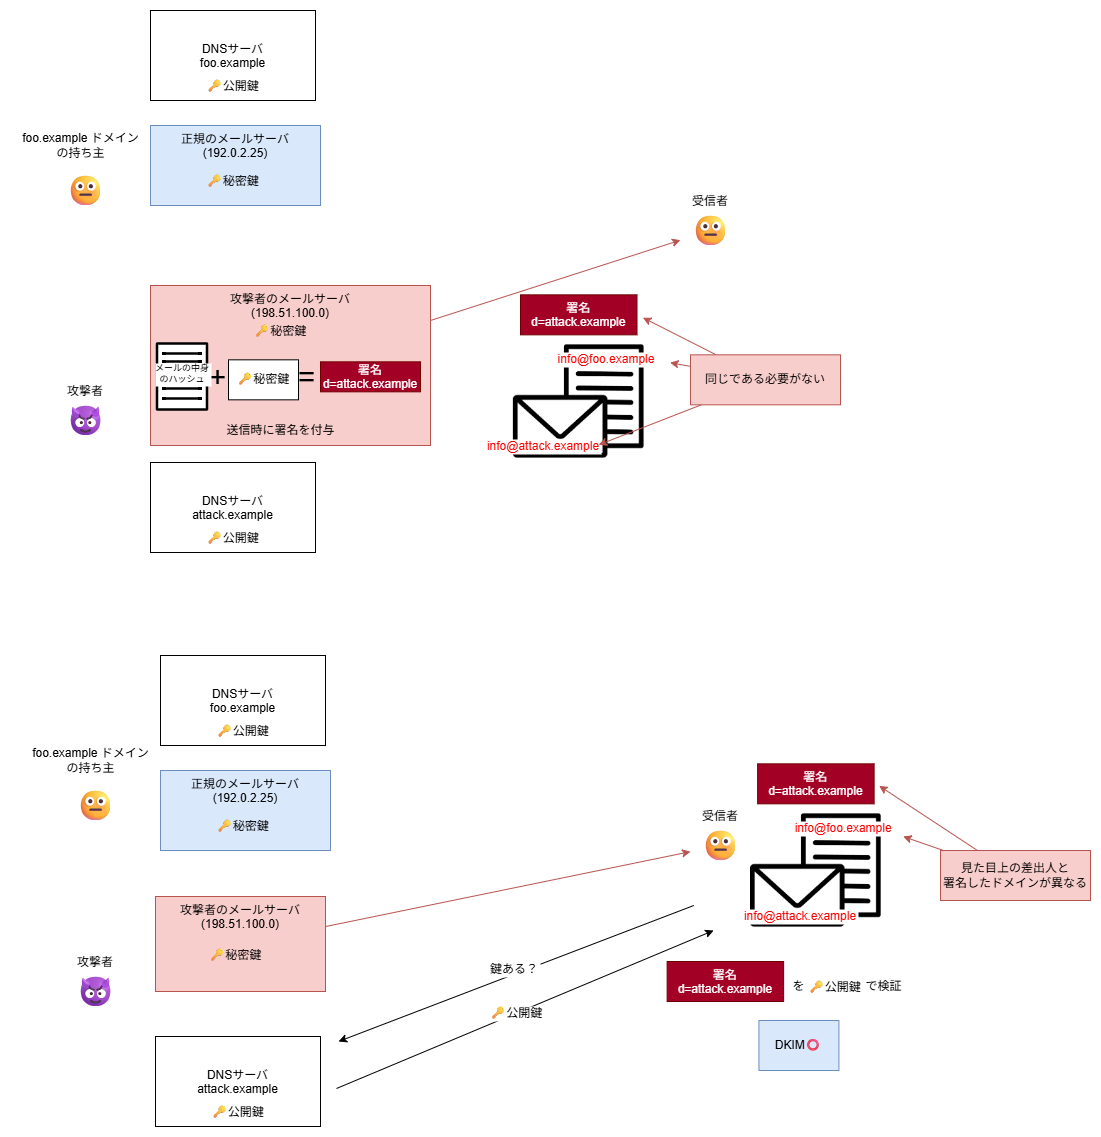

The diagram above was exported from draw.io. Its source (the exported page's mxGraphModel, read from the mxfile embedded in the PNG):
<mxGraphModel dx="818" dy="1280" grid="1" gridSize="10" guides="1" tooltips="1" connect="1" arrows="1" fold="1" page="1" pageScale="1" pageWidth="1920" pageHeight="1200" background="#ffffff" math="0" shadow="0">
  <root>
    <mxCell id="0" />
    <mxCell id="1" parent="0" />
    <mxCell id="2" value="受信者" style="text;align=center;verticalAlign=middle;resizable=0;points=[];autosize=1;strokeColor=none;fillColor=none;" parent="1" vertex="1">
      <mxGeometry x="1160" y="730" width="60" height="30" as="geometry" />
    </mxCell>
    <mxCell id="3" value="foo.example ドメイン&lt;br&gt;の持ち主" style="text;html=1;align=center;verticalAlign=middle;resizable=0;points=[];autosize=1;strokeColor=none;fillColor=none;fontFamily=Helvetica;fontSize=12;fontColor=default;" parent="1" vertex="1">
      <mxGeometry x="490" y="670" width="140" height="40" as="geometry" />
    </mxCell>
    <mxCell id="4" value="😐" style="text;html=1;align=center;verticalAlign=middle;resizable=0;points=[];autosize=1;strokeColor=none;fillColor=none;fontFamily=Helvetica;fontSize=30;fontColor=default;" parent="1" vertex="1">
      <mxGeometry x="535" y="710" width="60" height="50" as="geometry" />
    </mxCell>
    <mxCell id="5" value="😐" style="text;html=1;align=center;verticalAlign=middle;resizable=0;points=[];autosize=1;strokeColor=none;fillColor=none;fontFamily=Helvetica;fontSize=30;fontColor=default;" parent="1" vertex="1">
      <mxGeometry x="1160" y="750" width="60" height="50" as="geometry" />
    </mxCell>
    <mxCell id="6" value="DNSサーバ&#10;foo.example" style="fontStyle=0" parent="1" vertex="1">
      <mxGeometry x="630" y="555" width="165" height="90" as="geometry" />
    </mxCell>
    <mxCell id="8" value="正規のメールサーバ&#10;(192.0.2.25)" style="fillColor=#dae8fc;strokeColor=#6c8ebf;verticalAlign=top;" parent="1" vertex="1">
      <mxGeometry x="630" y="670" width="170" height="80" as="geometry" />
    </mxCell>
    <mxCell id="18" value="攻撃者" style="text;align=center;verticalAlign=middle;resizable=0;points=[];autosize=1;strokeColor=none;fillColor=none;" parent="1" vertex="1">
      <mxGeometry x="535" y="920" width="60" height="30" as="geometry" />
    </mxCell>
    <mxCell id="20" value="&lt;span style=&quot;color: rgb(63, 63, 63); background-color: transparent;&quot;&gt;😈&lt;/span&gt;" style="text;html=1;align=center;verticalAlign=middle;resizable=0;points=[];autosize=1;strokeColor=none;fillColor=none;fontFamily=Helvetica;fontSize=30;fontColor=default;" parent="1" vertex="1">
      <mxGeometry x="535" y="940" width="60" height="50" as="geometry" />
    </mxCell>
    <mxCell id="28" style="edgeStyle=none;html=1;fillColor=#f8cecc;strokeColor=#b85450;" parent="1" source="24" target="5" edge="1">
      <mxGeometry relative="1" as="geometry" />
    </mxCell>
    <mxCell id="24" value="攻撃者のメールサーバ&#10;(198.51.100.0)" style="fillColor=#f8cecc;strokeColor=#b85450;verticalAlign=top;" parent="1" vertex="1">
      <mxGeometry x="630" y="830" width="280" height="160" as="geometry" />
    </mxCell>
    <mxCell id="25" value="🔑秘密鍵" style="text;align=center;verticalAlign=middle;resizable=0;points=[];autosize=1;strokeColor=none;fillColor=none;" parent="1" vertex="1">
      <mxGeometry x="720" y="860" width="80" height="30" as="geometry" />
    </mxCell>
    <mxCell id="26" value="DNSサーバ&#10;attack.example" style="fontStyle=0" parent="1" vertex="1">
      <mxGeometry x="630" y="1007" width="165" height="90" as="geometry" />
    </mxCell>
    <mxCell id="27" value="🔑公開鍵" style="text;align=center;verticalAlign=middle;resizable=0;points=[];autosize=1;strokeColor=none;fillColor=none;" parent="1" vertex="1">
      <mxGeometry x="672.5" y="1067" width="80" height="30" as="geometry" />
    </mxCell>
    <mxCell id="12" value="" style="shape=image;verticalLabelPosition=bottom;labelBackgroundColor=default;verticalAlign=top;aspect=fixed;imageAspect=0;image=data:image/png,(base64 omitted: 7260 chars);" parent="1" vertex="1">
      <mxGeometry x="992.88" y="889.34" width="130.75" height="113.32" as="geometry" />
    </mxCell>
    <mxCell id="13" value="署名&#10;d=attack.example" style="fillColor=#a20025;strokeColor=#6F0000;fontColor=#ffffff;" parent="1" vertex="1">
      <mxGeometry x="1000" y="839.34" width="116.5" height="40" as="geometry" />
    </mxCell>
    <mxCell id="29" value="info@attack.example" style="text;align=center;verticalAlign=middle;resizable=0;points=[];autosize=1;strokeColor=none;fillColor=none;labelBackgroundColor=default;fontColor=#FF0000;" parent="1" vertex="1">
      <mxGeometry x="953" y="975" width="140" height="30" as="geometry" />
    </mxCell>
    <mxCell id="30" value="info@foo.example" style="text;align=center;verticalAlign=middle;resizable=0;points=[];autosize=1;strokeColor=none;fillColor=none;labelBackgroundColor=default;fontColor=#FF0000;" parent="1" vertex="1">
      <mxGeometry x="1026" y="888.34" width="120" height="30" as="geometry" />
    </mxCell>
    <mxCell id="32" style="edgeStyle=none;html=1;fillColor=#f8cecc;strokeColor=#b85450;" parent="1" source="31" edge="1">
      <mxGeometry relative="1" as="geometry">
        <mxPoint x="1078.1428571428573" y="989.34" as="targetPoint" />
      </mxGeometry>
    </mxCell>
    <mxCell id="33" style="edgeStyle=none;html=1;fillColor=#f8cecc;strokeColor=#b85450;" parent="1" source="31" edge="1">
      <mxGeometry relative="1" as="geometry">
        <mxPoint x="1149.5714285714287" y="907.1971428571429" as="targetPoint" />
      </mxGeometry>
    </mxCell>
    <mxCell id="34" style="edgeStyle=none;html=1;fillColor=#f8cecc;strokeColor=#b85450;" parent="1" source="31" edge="1">
      <mxGeometry relative="1" as="geometry">
        <mxPoint x="1122.4285714285716" y="862.1971428571429" as="targetPoint" />
      </mxGeometry>
    </mxCell>
    <mxCell id="31" value="同じである必要がない" style="whiteSpace=wrap;html=1;fillColor=#f8cecc;strokeColor=#b85450;" parent="1" vertex="1">
      <mxGeometry x="1170" y="899.33" width="150" height="50" as="geometry" />
    </mxCell>
    <mxCell id="35" value="受信者" style="text;align=center;verticalAlign=middle;resizable=0;points=[];autosize=1;strokeColor=none;fillColor=none;" parent="1" vertex="1">
      <mxGeometry x="1170" y="1345" width="60" height="30" as="geometry" />
    </mxCell>
    <mxCell id="36" value="foo.example ドメイン&lt;br&gt;の持ち主" style="text;html=1;align=center;verticalAlign=middle;resizable=0;points=[];autosize=1;strokeColor=none;fillColor=none;fontFamily=Helvetica;fontSize=12;fontColor=default;" parent="1" vertex="1">
      <mxGeometry x="500" y="1285" width="140" height="40" as="geometry" />
    </mxCell>
    <mxCell id="37" value="😐" style="text;html=1;align=center;verticalAlign=middle;resizable=0;points=[];autosize=1;strokeColor=none;fillColor=none;fontFamily=Helvetica;fontSize=30;fontColor=default;" parent="1" vertex="1">
      <mxGeometry x="545" y="1325" width="60" height="50" as="geometry" />
    </mxCell>
    <mxCell id="59" style="edgeStyle=none;html=1;" parent="1" edge="1">
      <mxGeometry relative="1" as="geometry">
        <mxPoint x="818" y="1586" as="targetPoint" />
        <mxPoint x="1173.29" y="1450" as="sourcePoint" />
      </mxGeometry>
    </mxCell>
    <mxCell id="38" value="😐" style="text;html=1;align=center;verticalAlign=middle;resizable=0;points=[];autosize=1;strokeColor=none;fillColor=none;fontFamily=Helvetica;fontSize=30;fontColor=default;" parent="1" vertex="1">
      <mxGeometry x="1170" y="1365" width="60" height="50" as="geometry" />
    </mxCell>
    <mxCell id="39" value="DNSサーバ&#10;foo.example" style="fontStyle=0" parent="1" vertex="1">
      <mxGeometry x="640" y="1200" width="165" height="90" as="geometry" />
    </mxCell>
    <mxCell id="40" value="正規のメールサーバ&#10;(192.0.2.25)" style="fillColor=#dae8fc;strokeColor=#6c8ebf;verticalAlign=top;" parent="1" vertex="1">
      <mxGeometry x="640" y="1315" width="170" height="80" as="geometry" />
    </mxCell>
    <mxCell id="41" value="攻撃者" style="text;align=center;verticalAlign=middle;resizable=0;points=[];autosize=1;strokeColor=none;fillColor=none;" parent="1" vertex="1">
      <mxGeometry x="545" y="1491" width="60" height="30" as="geometry" />
    </mxCell>
    <mxCell id="42" value="&lt;span style=&quot;color: rgb(63, 63, 63); background-color: transparent;&quot;&gt;😈&lt;/span&gt;" style="text;html=1;align=center;verticalAlign=middle;resizable=0;points=[];autosize=1;strokeColor=none;fillColor=none;fontFamily=Helvetica;fontSize=30;fontColor=default;" parent="1" vertex="1">
      <mxGeometry x="545" y="1511" width="60" height="50" as="geometry" />
    </mxCell>
    <mxCell id="43" style="edgeStyle=none;html=1;fillColor=#f8cecc;strokeColor=#b85450;" parent="1" source="44" target="38" edge="1">
      <mxGeometry relative="1" as="geometry" />
    </mxCell>
    <mxCell id="44" value="攻撃者のメールサーバ&#10;(198.51.100.0)" style="fillColor=#f8cecc;strokeColor=#b85450;verticalAlign=top;" parent="1" vertex="1">
      <mxGeometry x="635" y="1441" width="170" height="95" as="geometry" />
    </mxCell>
    <mxCell id="45" value="🔑秘密鍵" style="text;align=center;verticalAlign=middle;resizable=0;points=[];autosize=1;strokeColor=none;fillColor=none;" parent="1" vertex="1">
      <mxGeometry x="675" y="1484" width="80" height="30" as="geometry" />
    </mxCell>
    <mxCell id="60" style="edgeStyle=none;html=1;" parent="1" edge="1">
      <mxGeometry relative="1" as="geometry">
        <mxPoint x="1193.1152941176474" y="1474.9958823529414" as="targetPoint" />
        <mxPoint x="816" y="1633" as="sourcePoint" />
      </mxGeometry>
    </mxCell>
    <mxCell id="46" value="DNSサーバ&#10;attack.example" style="fontStyle=0" parent="1" vertex="1">
      <mxGeometry x="635" y="1581" width="165" height="90" as="geometry" />
    </mxCell>
    <mxCell id="47" value="🔑公開鍵" style="text;align=center;verticalAlign=middle;resizable=0;points=[];autosize=1;strokeColor=none;fillColor=none;" parent="1" vertex="1">
      <mxGeometry x="677.5" y="1641" width="80" height="30" as="geometry" />
    </mxCell>
    <mxCell id="51" value="" style="shape=image;verticalLabelPosition=bottom;labelBackgroundColor=default;verticalAlign=top;aspect=fixed;imageAspect=0;image=data:image/png,(base64 omitted: 7260 chars);" parent="1" vertex="1">
      <mxGeometry x="1230" y="1358.34" width="130.75" height="113.32" as="geometry" />
    </mxCell>
    <mxCell id="52" value="署名&#10;d=attack.example" style="fillColor=#a20025;strokeColor=#6F0000;fontColor=#ffffff;" parent="1" vertex="1">
      <mxGeometry x="1237.12" y="1308.34" width="116.5" height="40" as="geometry" />
    </mxCell>
    <mxCell id="53" value="info@attack.example" style="text;align=center;verticalAlign=middle;resizable=0;points=[];autosize=1;strokeColor=none;fillColor=none;labelBackgroundColor=default;fontColor=#FF0000;" parent="1" vertex="1">
      <mxGeometry x="1210" y="1445" width="140" height="30" as="geometry" />
    </mxCell>
    <mxCell id="54" value="info@foo.example" style="text;align=center;verticalAlign=middle;resizable=0;points=[];autosize=1;strokeColor=none;fillColor=none;labelBackgroundColor=default;fontColor=#FF0000;" parent="1" vertex="1">
      <mxGeometry x="1263.12" y="1357.34" width="120" height="30" as="geometry" />
    </mxCell>
    <mxCell id="61" value="鍵ある？" style="text;align=center;verticalAlign=middle;resizable=0;points=[];autosize=1;strokeColor=none;fillColor=none;labelBackgroundColor=default;" parent="1" vertex="1">
      <mxGeometry x="959" y="1498" width="70" height="30" as="geometry" />
    </mxCell>
    <mxCell id="62" value="🔑公開鍵" style="text;align=center;verticalAlign=middle;resizable=0;points=[];autosize=1;strokeColor=none;fillColor=none;labelBackgroundColor=default;" parent="1" vertex="1">
      <mxGeometry x="956" y="1542" width="80" height="30" as="geometry" />
    </mxCell>
    <mxCell id="63" value="&lt;span style=&quot;color: rgb(0, 0, 0); white-space: nowrap;&quot;&gt;🔑秘密鍵&lt;/span&gt;" style="whiteSpace=wrap;html=1;" parent="1" vertex="1">
      <mxGeometry x="708" y="904.3299999999999" width="70" height="40" as="geometry" />
    </mxCell>
    <mxCell id="64" value="+" style="text;html=1;align=center;verticalAlign=middle;resizable=0;points=[];autosize=1;strokeColor=none;fillColor=none;fontSize=30;" parent="1" vertex="1">
      <mxGeometry x="677" y="897.3299999999999" width="40" height="50" as="geometry" />
    </mxCell>
    <mxCell id="65" value="送信時に署名を付与" style="text;html=1;align=center;verticalAlign=middle;resizable=0;points=[];autosize=1;strokeColor=none;fillColor=none;" parent="1" vertex="1">
      <mxGeometry x="695" y="959.9999999999999" width="130" height="30" as="geometry" />
    </mxCell>
    <mxCell id="66" value="" style="group" parent="1" vertex="1" connectable="0">
      <mxGeometry x="636.5" y="888" width="50" height="66" as="geometry" />
    </mxCell>
    <mxCell id="67" value="" style="whiteSpace=wrap;html=1;fontSize=14;labelBackgroundColor=none;strokeWidth=2.5;rounded=1;arcSize=1;" parent="66" vertex="1">
      <mxGeometry width="50" height="66" as="geometry" />
    </mxCell>
    <mxCell id="68" value="" style="edgeStyle=none;orthogonalLoop=1;jettySize=auto;strokeWidth=2.5;endArrow=none;endFill=0;rounded=1;curved=0;endSize=6;sourcePerimeterSpacing=0;" parent="66" edge="1">
      <mxGeometry width="100" relative="1" as="geometry">
        <mxPoint x="45" y="10" as="sourcePoint" />
        <mxPoint x="5" y="10" as="targetPoint" />
        <Array as="points">
          <mxPoint x="23" y="10" />
        </Array>
      </mxGeometry>
    </mxCell>
    <mxCell id="69" value="" style="edgeStyle=none;orthogonalLoop=1;jettySize=auto;strokeWidth=2.5;endArrow=none;endFill=0;rounded=1;curved=0;endSize=6;sourcePerimeterSpacing=0;" parent="66" edge="1">
      <mxGeometry width="100" relative="1" as="geometry">
        <mxPoint x="45" y="18" as="sourcePoint" />
        <mxPoint x="5" y="18" as="targetPoint" />
        <Array as="points">
          <mxPoint x="23" y="18" />
        </Array>
      </mxGeometry>
    </mxCell>
    <mxCell id="70" value="" style="edgeStyle=none;orthogonalLoop=1;jettySize=auto;strokeWidth=2.5;endArrow=none;endFill=0;rounded=1;curved=0;endSize=6;sourcePerimeterSpacing=0;" parent="66" edge="1">
      <mxGeometry width="100" relative="1" as="geometry">
        <mxPoint x="45" y="28" as="sourcePoint" />
        <mxPoint x="5" y="28" as="targetPoint" />
        <Array as="points">
          <mxPoint x="23" y="28" />
        </Array>
      </mxGeometry>
    </mxCell>
    <mxCell id="71" value="" style="edgeStyle=none;orthogonalLoop=1;jettySize=auto;strokeWidth=2.5;endArrow=none;endFill=0;rounded=1;curved=0;endSize=6;sourcePerimeterSpacing=0;" parent="66" edge="1">
      <mxGeometry width="100" relative="1" as="geometry">
        <mxPoint x="45" y="37" as="sourcePoint" />
        <mxPoint x="5" y="37" as="targetPoint" />
        <Array as="points">
          <mxPoint x="23" y="37" />
        </Array>
      </mxGeometry>
    </mxCell>
    <mxCell id="72" value="" style="edgeStyle=none;orthogonalLoop=1;jettySize=auto;strokeWidth=2.5;endArrow=none;endFill=0;rounded=1;curved=0;endSize=6;sourcePerimeterSpacing=0;" parent="66" edge="1">
      <mxGeometry width="100" relative="1" as="geometry">
        <mxPoint x="45" y="45" as="sourcePoint" />
        <mxPoint x="5" y="45" as="targetPoint" />
        <Array as="points">
          <mxPoint x="23" y="45" />
        </Array>
      </mxGeometry>
    </mxCell>
    <mxCell id="73" value="" style="edgeStyle=none;orthogonalLoop=1;jettySize=auto;strokeWidth=2.5;endArrow=none;endFill=0;rounded=1;curved=0;endSize=6;sourcePerimeterSpacing=0;" parent="66" edge="1">
      <mxGeometry width="100" relative="1" as="geometry">
        <mxPoint x="45" y="55" as="sourcePoint" />
        <mxPoint x="5" y="55" as="targetPoint" />
        <Array as="points">
          <mxPoint x="23" y="55" />
        </Array>
      </mxGeometry>
    </mxCell>
    <mxCell id="74" value="署名&#10;d=attack.example" style="fillColor=#a20025;strokeColor=#6F0000;fontColor=#ffffff;" parent="1" vertex="1">
      <mxGeometry x="800" y="906.33" width="100" height="30" as="geometry" />
    </mxCell>
    <mxCell id="75" value="=" style="text;html=1;align=center;verticalAlign=middle;resizable=0;points=[];autosize=1;strokeColor=none;fillColor=none;fontSize=30;" parent="1" vertex="1">
      <mxGeometry x="766" y="896" width="40" height="50" as="geometry" />
    </mxCell>
    <mxCell id="76" value="メールの中身&#10;のハッシュ" style="text;align=center;verticalAlign=middle;resizable=0;points=[];autosize=1;strokeColor=none;fillColor=none;labelBackgroundColor=default;fontSize=9;" parent="1" vertex="1">
      <mxGeometry x="622" y="898.3299999999999" width="80" height="40" as="geometry" />
    </mxCell>
    <mxCell id="77" value="🔑公開鍵" style="text;align=center;verticalAlign=middle;resizable=0;points=[];autosize=1;strokeColor=none;fillColor=none;labelBackgroundColor=default;" parent="1" vertex="1">
      <mxGeometry x="1274.42" y="1516" width="80" height="30" as="geometry" />
    </mxCell>
    <mxCell id="78" value="を" style="text;html=1;align=center;verticalAlign=middle;resizable=0;points=[];autosize=1;strokeColor=none;fillColor=none;" parent="1" vertex="1">
      <mxGeometry x="1258.42" y="1516" width="40" height="30" as="geometry" />
    </mxCell>
    <mxCell id="79" value="で検証" style="text;html=1;align=center;verticalAlign=middle;resizable=0;points=[];autosize=1;strokeColor=none;fillColor=none;" parent="1" vertex="1">
      <mxGeometry x="1333.42" y="1516" width="60" height="30" as="geometry" />
    </mxCell>
    <mxCell id="80" value="DKIM⭕" style="whiteSpace=wrap;html=1;fillColor=#dae8fc;strokeColor=#6c8ebf;" parent="1" vertex="1">
      <mxGeometry x="1238.42" y="1565" width="80" height="50" as="geometry" />
    </mxCell>
    <mxCell id="82" value="署名&#10;d=attack.example" style="fillColor=#a20025;strokeColor=#6F0000;fontColor=#ffffff;" parent="1" vertex="1">
      <mxGeometry x="1146.62" y="1506" width="116.5" height="40" as="geometry" />
    </mxCell>
    <mxCell id="83" value="🔑公開鍵" style="text;align=center;verticalAlign=middle;resizable=0;points=[];autosize=1;strokeColor=none;fillColor=none;" parent="1" vertex="1">
      <mxGeometry x="672.5" y="615" width="80" height="30" as="geometry" />
    </mxCell>
    <mxCell id="84" value="🔑秘密鍵" style="text;align=center;verticalAlign=middle;resizable=0;points=[];autosize=1;strokeColor=none;fillColor=none;" parent="1" vertex="1">
      <mxGeometry x="672.5" y="710" width="80" height="30" as="geometry" />
    </mxCell>
    <mxCell id="85" value="🔑公開鍵" style="text;align=center;verticalAlign=middle;resizable=0;points=[];autosize=1;strokeColor=none;fillColor=none;" parent="1" vertex="1">
      <mxGeometry x="682.5" y="1260" width="80" height="30" as="geometry" />
    </mxCell>
    <mxCell id="86" value="🔑秘密鍵" style="text;align=center;verticalAlign=middle;resizable=0;points=[];autosize=1;strokeColor=none;fillColor=none;" parent="1" vertex="1">
      <mxGeometry x="682.5" y="1355" width="80" height="30" as="geometry" />
    </mxCell>
    <mxCell id="89" style="edgeStyle=none;html=1;fillColor=#f8cecc;strokeColor=#b85450;" parent="1" source="87" edge="1">
      <mxGeometry relative="1" as="geometry">
        <mxPoint x="1382.6666666666665" y="1381" as="targetPoint" />
      </mxGeometry>
    </mxCell>
    <mxCell id="90" style="edgeStyle=none;html=1;fillColor=#f8cecc;strokeColor=#b85450;" parent="1" source="87" edge="1">
      <mxGeometry relative="1" as="geometry">
        <mxPoint x="1358.6666666666665" y="1330.3333333333333" as="targetPoint" />
      </mxGeometry>
    </mxCell>
    <mxCell id="87" value="見た目上の差出人と&lt;br&gt;署名したドメインが異なる" style="whiteSpace=wrap;html=1;fillColor=#f8cecc;strokeColor=#b85450;" parent="1" vertex="1">
      <mxGeometry x="1420" y="1395" width="150" height="50" as="geometry" />
    </mxCell>
  </root>
</mxGraphModel>